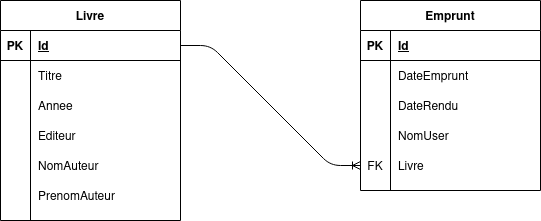

The diagram above was exported from draw.io. Its source (the exported page's mxGraphModel, read from the mxfile embedded in the PNG):
<mxGraphModel dx="868" dy="417" grid="1" gridSize="10" guides="1" tooltips="1" connect="1" arrows="1" fold="1" page="1" pageScale="1" pageWidth="827" pageHeight="1169" math="0" shadow="0">
  <root>
    <mxCell id="0" />
    <mxCell id="1" parent="0" />
    <mxCell id="vC0NUZzlM-a78isr26rG-1" value="Livre" style="shape=table;startSize=30;container=1;collapsible=1;childLayout=tableLayout;fixedRows=1;rowLines=0;fontStyle=1;align=center;resizeLast=1;" parent="1" vertex="1">
      <mxGeometry x="80" y="40" width="180" height="220" as="geometry" />
    </mxCell>
    <mxCell id="vC0NUZzlM-a78isr26rG-2" value="" style="shape=partialRectangle;collapsible=0;dropTarget=0;pointerEvents=0;fillColor=none;top=0;left=0;bottom=1;right=0;points=[[0,0.5],[1,0.5]];portConstraint=eastwest;" parent="vC0NUZzlM-a78isr26rG-1" vertex="1">
      <mxGeometry y="30" width="180" height="30" as="geometry" />
    </mxCell>
    <mxCell id="vC0NUZzlM-a78isr26rG-3" value="PK" style="shape=partialRectangle;connectable=0;fillColor=none;top=0;left=0;bottom=0;right=0;fontStyle=1;overflow=hidden;" parent="vC0NUZzlM-a78isr26rG-2" vertex="1">
      <mxGeometry width="30" height="30" as="geometry" />
    </mxCell>
    <mxCell id="vC0NUZzlM-a78isr26rG-4" value="Id" style="shape=partialRectangle;connectable=0;fillColor=none;top=0;left=0;bottom=0;right=0;align=left;spacingLeft=6;fontStyle=5;overflow=hidden;" parent="vC0NUZzlM-a78isr26rG-2" vertex="1">
      <mxGeometry x="30" width="150" height="30" as="geometry" />
    </mxCell>
    <mxCell id="vC0NUZzlM-a78isr26rG-5" value="" style="shape=partialRectangle;collapsible=0;dropTarget=0;pointerEvents=0;fillColor=none;top=0;left=0;bottom=0;right=0;points=[[0,0.5],[1,0.5]];portConstraint=eastwest;" parent="vC0NUZzlM-a78isr26rG-1" vertex="1">
      <mxGeometry y="60" width="180" height="30" as="geometry" />
    </mxCell>
    <mxCell id="vC0NUZzlM-a78isr26rG-6" value="" style="shape=partialRectangle;connectable=0;fillColor=none;top=0;left=0;bottom=0;right=0;editable=1;overflow=hidden;" parent="vC0NUZzlM-a78isr26rG-5" vertex="1">
      <mxGeometry width="30" height="30" as="geometry" />
    </mxCell>
    <mxCell id="vC0NUZzlM-a78isr26rG-7" value="Titre" style="shape=partialRectangle;connectable=0;fillColor=none;top=0;left=0;bottom=0;right=0;align=left;spacingLeft=6;overflow=hidden;" parent="vC0NUZzlM-a78isr26rG-5" vertex="1">
      <mxGeometry x="30" width="150" height="30" as="geometry" />
    </mxCell>
    <mxCell id="vC0NUZzlM-a78isr26rG-8" value="" style="shape=partialRectangle;collapsible=0;dropTarget=0;pointerEvents=0;fillColor=none;top=0;left=0;bottom=0;right=0;points=[[0,0.5],[1,0.5]];portConstraint=eastwest;" parent="vC0NUZzlM-a78isr26rG-1" vertex="1">
      <mxGeometry y="90" width="180" height="30" as="geometry" />
    </mxCell>
    <mxCell id="vC0NUZzlM-a78isr26rG-9" value="" style="shape=partialRectangle;connectable=0;fillColor=none;top=0;left=0;bottom=0;right=0;editable=1;overflow=hidden;" parent="vC0NUZzlM-a78isr26rG-8" vertex="1">
      <mxGeometry width="30" height="30" as="geometry" />
    </mxCell>
    <mxCell id="vC0NUZzlM-a78isr26rG-10" value="Annee" style="shape=partialRectangle;connectable=0;fillColor=none;top=0;left=0;bottom=0;right=0;align=left;spacingLeft=6;overflow=hidden;" parent="vC0NUZzlM-a78isr26rG-8" vertex="1">
      <mxGeometry x="30" width="150" height="30" as="geometry" />
    </mxCell>
    <mxCell id="vC0NUZzlM-a78isr26rG-11" value="" style="shape=partialRectangle;collapsible=0;dropTarget=0;pointerEvents=0;fillColor=none;top=0;left=0;bottom=0;right=0;points=[[0,0.5],[1,0.5]];portConstraint=eastwest;" parent="vC0NUZzlM-a78isr26rG-1" vertex="1">
      <mxGeometry y="120" width="180" height="30" as="geometry" />
    </mxCell>
    <mxCell id="vC0NUZzlM-a78isr26rG-12" value="" style="shape=partialRectangle;connectable=0;fillColor=none;top=0;left=0;bottom=0;right=0;editable=1;overflow=hidden;" parent="vC0NUZzlM-a78isr26rG-11" vertex="1">
      <mxGeometry width="30" height="30" as="geometry" />
    </mxCell>
    <mxCell id="vC0NUZzlM-a78isr26rG-13" value="Editeur" style="shape=partialRectangle;connectable=0;fillColor=none;top=0;left=0;bottom=0;right=0;align=left;spacingLeft=6;overflow=hidden;" parent="vC0NUZzlM-a78isr26rG-11" vertex="1">
      <mxGeometry x="30" width="150" height="30" as="geometry" />
    </mxCell>
    <mxCell id="vC0NUZzlM-a78isr26rG-31" value="" style="shape=partialRectangle;collapsible=0;dropTarget=0;pointerEvents=0;fillColor=none;top=0;left=0;bottom=0;right=0;points=[[0,0.5],[1,0.5]];portConstraint=eastwest;" parent="vC0NUZzlM-a78isr26rG-1" vertex="1">
      <mxGeometry y="150" width="180" height="30" as="geometry" />
    </mxCell>
    <mxCell id="vC0NUZzlM-a78isr26rG-32" value="" style="shape=partialRectangle;connectable=0;fillColor=none;top=0;left=0;bottom=0;right=0;editable=1;overflow=hidden;" parent="vC0NUZzlM-a78isr26rG-31" vertex="1">
      <mxGeometry width="30" height="30" as="geometry" />
    </mxCell>
    <mxCell id="vC0NUZzlM-a78isr26rG-33" value="NomAuteur" style="shape=partialRectangle;connectable=0;fillColor=none;top=0;left=0;bottom=0;right=0;align=left;spacingLeft=6;overflow=hidden;" parent="vC0NUZzlM-a78isr26rG-31" vertex="1">
      <mxGeometry x="30" width="150" height="30" as="geometry" />
    </mxCell>
    <mxCell id="vC0NUZzlM-a78isr26rG-34" value="" style="shape=partialRectangle;collapsible=0;dropTarget=0;pointerEvents=0;fillColor=none;top=0;left=0;bottom=0;right=0;points=[[0,0.5],[1,0.5]];portConstraint=eastwest;" parent="vC0NUZzlM-a78isr26rG-1" vertex="1">
      <mxGeometry y="180" width="180" height="30" as="geometry" />
    </mxCell>
    <mxCell id="vC0NUZzlM-a78isr26rG-35" value="" style="shape=partialRectangle;connectable=0;fillColor=none;top=0;left=0;bottom=0;right=0;editable=1;overflow=hidden;" parent="vC0NUZzlM-a78isr26rG-34" vertex="1">
      <mxGeometry width="30" height="30" as="geometry" />
    </mxCell>
    <mxCell id="vC0NUZzlM-a78isr26rG-36" value="PrenomAuteur" style="shape=partialRectangle;connectable=0;fillColor=none;top=0;left=0;bottom=0;right=0;align=left;spacingLeft=6;overflow=hidden;" parent="vC0NUZzlM-a78isr26rG-34" vertex="1">
      <mxGeometry x="30" width="150" height="30" as="geometry" />
    </mxCell>
    <mxCell id="vC0NUZzlM-a78isr26rG-14" value="Emprunt" style="shape=table;startSize=30;container=1;collapsible=1;childLayout=tableLayout;fixedRows=1;rowLines=0;fontStyle=1;align=center;resizeLast=1;" parent="1" vertex="1">
      <mxGeometry x="440" y="40" width="180" height="190" as="geometry" />
    </mxCell>
    <mxCell id="vC0NUZzlM-a78isr26rG-15" value="" style="shape=partialRectangle;collapsible=0;dropTarget=0;pointerEvents=0;fillColor=none;top=0;left=0;bottom=1;right=0;points=[[0,0.5],[1,0.5]];portConstraint=eastwest;" parent="vC0NUZzlM-a78isr26rG-14" vertex="1">
      <mxGeometry y="30" width="180" height="30" as="geometry" />
    </mxCell>
    <mxCell id="vC0NUZzlM-a78isr26rG-16" value="PK" style="shape=partialRectangle;connectable=0;fillColor=none;top=0;left=0;bottom=0;right=0;fontStyle=1;overflow=hidden;" parent="vC0NUZzlM-a78isr26rG-15" vertex="1">
      <mxGeometry width="30" height="30" as="geometry" />
    </mxCell>
    <mxCell id="vC0NUZzlM-a78isr26rG-17" value="Id" style="shape=partialRectangle;connectable=0;fillColor=none;top=0;left=0;bottom=0;right=0;align=left;spacingLeft=6;fontStyle=5;overflow=hidden;" parent="vC0NUZzlM-a78isr26rG-15" vertex="1">
      <mxGeometry x="30" width="150" height="30" as="geometry" />
    </mxCell>
    <mxCell id="vC0NUZzlM-a78isr26rG-18" value="" style="shape=partialRectangle;collapsible=0;dropTarget=0;pointerEvents=0;fillColor=none;top=0;left=0;bottom=0;right=0;points=[[0,0.5],[1,0.5]];portConstraint=eastwest;" parent="vC0NUZzlM-a78isr26rG-14" vertex="1">
      <mxGeometry y="60" width="180" height="30" as="geometry" />
    </mxCell>
    <mxCell id="vC0NUZzlM-a78isr26rG-19" value="" style="shape=partialRectangle;connectable=0;fillColor=none;top=0;left=0;bottom=0;right=0;editable=1;overflow=hidden;" parent="vC0NUZzlM-a78isr26rG-18" vertex="1">
      <mxGeometry width="30" height="30" as="geometry" />
    </mxCell>
    <mxCell id="vC0NUZzlM-a78isr26rG-20" value="DateEmprunt" style="shape=partialRectangle;connectable=0;fillColor=none;top=0;left=0;bottom=0;right=0;align=left;spacingLeft=6;overflow=hidden;" parent="vC0NUZzlM-a78isr26rG-18" vertex="1">
      <mxGeometry x="30" width="150" height="30" as="geometry" />
    </mxCell>
    <mxCell id="vC0NUZzlM-a78isr26rG-21" value="" style="shape=partialRectangle;collapsible=0;dropTarget=0;pointerEvents=0;fillColor=none;top=0;left=0;bottom=0;right=0;points=[[0,0.5],[1,0.5]];portConstraint=eastwest;" parent="vC0NUZzlM-a78isr26rG-14" vertex="1">
      <mxGeometry y="90" width="180" height="30" as="geometry" />
    </mxCell>
    <mxCell id="vC0NUZzlM-a78isr26rG-22" value="" style="shape=partialRectangle;connectable=0;fillColor=none;top=0;left=0;bottom=0;right=0;editable=1;overflow=hidden;" parent="vC0NUZzlM-a78isr26rG-21" vertex="1">
      <mxGeometry width="30" height="30" as="geometry" />
    </mxCell>
    <mxCell id="vC0NUZzlM-a78isr26rG-23" value="DateRendu" style="shape=partialRectangle;connectable=0;fillColor=none;top=0;left=0;bottom=0;right=0;align=left;spacingLeft=6;overflow=hidden;" parent="vC0NUZzlM-a78isr26rG-21" vertex="1">
      <mxGeometry x="30" width="150" height="30" as="geometry" />
    </mxCell>
    <mxCell id="vC0NUZzlM-a78isr26rG-24" value="" style="shape=partialRectangle;collapsible=0;dropTarget=0;pointerEvents=0;fillColor=none;top=0;left=0;bottom=0;right=0;points=[[0,0.5],[1,0.5]];portConstraint=eastwest;" parent="vC0NUZzlM-a78isr26rG-14" vertex="1">
      <mxGeometry y="120" width="180" height="30" as="geometry" />
    </mxCell>
    <mxCell id="vC0NUZzlM-a78isr26rG-25" value="" style="shape=partialRectangle;connectable=0;fillColor=none;top=0;left=0;bottom=0;right=0;editable=1;overflow=hidden;" parent="vC0NUZzlM-a78isr26rG-24" vertex="1">
      <mxGeometry width="30" height="30" as="geometry" />
    </mxCell>
    <mxCell id="vC0NUZzlM-a78isr26rG-26" value="NomUser" style="shape=partialRectangle;connectable=0;fillColor=none;top=0;left=0;bottom=0;right=0;align=left;spacingLeft=6;overflow=hidden;" parent="vC0NUZzlM-a78isr26rG-24" vertex="1">
      <mxGeometry x="30" width="150" height="30" as="geometry" />
    </mxCell>
    <mxCell id="vC0NUZzlM-a78isr26rG-28" value="" style="shape=partialRectangle;collapsible=0;dropTarget=0;pointerEvents=0;fillColor=none;top=0;left=0;bottom=0;right=0;points=[[0,0.5],[1,0.5]];portConstraint=eastwest;" parent="vC0NUZzlM-a78isr26rG-14" vertex="1">
      <mxGeometry y="150" width="180" height="30" as="geometry" />
    </mxCell>
    <mxCell id="vC0NUZzlM-a78isr26rG-29" value="FK" style="shape=partialRectangle;connectable=0;fillColor=none;top=0;left=0;bottom=0;right=0;editable=1;overflow=hidden;" parent="vC0NUZzlM-a78isr26rG-28" vertex="1">
      <mxGeometry width="30" height="30" as="geometry" />
    </mxCell>
    <mxCell id="vC0NUZzlM-a78isr26rG-30" value="Livre" style="shape=partialRectangle;connectable=0;fillColor=none;top=0;left=0;bottom=0;right=0;align=left;spacingLeft=6;overflow=hidden;" parent="vC0NUZzlM-a78isr26rG-28" vertex="1">
      <mxGeometry x="30" width="150" height="30" as="geometry" />
    </mxCell>
    <mxCell id="vC0NUZzlM-a78isr26rG-37" value="" style="edgeStyle=entityRelationEdgeStyle;fontSize=12;html=1;endArrow=ERoneToMany;exitX=1;exitY=0.5;exitDx=0;exitDy=0;entryX=0;entryY=0.5;entryDx=0;entryDy=0;" parent="1" source="vC0NUZzlM-a78isr26rG-2" target="vC0NUZzlM-a78isr26rG-28" edge="1">
      <mxGeometry width="100" height="100" relative="1" as="geometry">
        <mxPoint x="360" y="300" as="sourcePoint" />
        <mxPoint x="460" y="200" as="targetPoint" />
      </mxGeometry>
    </mxCell>
  </root>
</mxGraphModel>